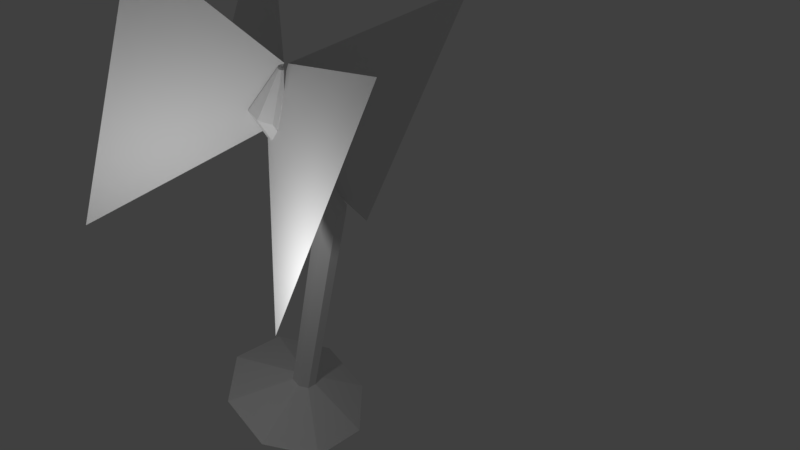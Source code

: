 # Source: palm-tree.blend  (saved by Blender 2.77.0; exported with 4.5.12 LTS)
import bpy
from mathutils import Matrix  # noqa: F401  (used for matrix-valued properties, if any)

bpy.ops.wm.read_factory_settings(use_empty=True)
scene = bpy.context.scene
scene.name = 'Scene'

# ---- collections
col_collection_1 = bpy.data.collections.new('Collection 1'); scene.collection.children.link(col_collection_1)

# ---- materials (node trees are filled in below, after node groups)
mat_material = bpy.data.materials.new('Material')
mat_material.alpha_threshold = 0.0
mat_material.use_transparent_shadow = False
mat_material.roughness = 0.5
mat_material.specular_intensity = 0.04658

# ---- material node trees

# ---- world
world_world = bpy.data.worlds.new('World'); scene.world = world_world
world_world.color = (0.05088, 0.05088, 0.05088)
world_world.use_sun_shadow = False
world_world.sun_shadow_jitter_overblur = 0.0
world_world.cycles.sampling_method = 'MANUAL'

# ---- cameras
cam_camera = bpy.data.cameras.new('Camera')
cam_camera.clip_end = 100.0
cam_camera.lens = 35.0
cam_camera.sensor_width = 32.0
cam_camera.sensor_height = 18.0
cam_camera.ortho_scale = 7.314
cam_camera.dof.focus_distance = 0.0
cam_camera.dof.aperture_fstop = 128.0

# ---- lights
light_lamp = bpy.data.lights.new('Lamp', 'POINT')
light_lamp.transmission_factor = 0.0
light_lamp.cutoff_distance = 30.0
light_lamp.energy = 100.0
light_lamp.shadow_buffer_clip_start = 1.001
light_lamp.shadow_soft_size = 0.1
light_lamp.shadow_maximum_resolution = 0.006
light_lamp.use_absolute_resolution = True

# ---- meshes
me_cylinder = bpy.data.meshes.new('Cylinder')
me_cylinder.from_pydata([(0.0, 1.0, -1.0), (-1.93e-08, 0.1727, -0.6318), (0.7071, 0.7071, -1.0), (0.1221, 0.1221, -0.6318), (1.0, -4.371e-08, -1.0), (0.1727, 1.331e-09, -0.6318), (0.7071, -0.7071, -1.0), (0.1221, -0.1221, -0.6318), (-8.742e-08, -1.0, -1.0), (-3.44e-08, -0.1727, -0.6318), (-0.7071, -0.7071, -1.0), (-0.1221, -0.1221, -0.6318), (-1.0, 1.192e-08, -1.0), (-0.1727, 1.094e-08, -0.6318), (-0.7071, 0.7071, -1.0), (-0.1221, 0.1221, -0.6318), (-0.4905, 0.1245, 2.687), (-0.615, 0.1761, 2.687), (-0.439, -5.288e-09, 2.687), (-0.4905, -0.1245, 2.687), (-0.615, -0.1761, 2.687), (-0.7395, -0.1245, 2.687), (-0.7911, 4.508e-09, 2.687), (-0.7395, 0.1245, 2.687), (-1.529, 0.1358, 3.93), (-1.664, 0.1921, 3.93), (-1.472, -1.796e-09, 3.93), (-1.529, -0.1358, 3.93), (-1.664, -0.1921, 3.93), (-1.8, -0.1358, 3.93), (-1.857, 8.892e-09, 3.93), (-1.8, 0.1358, 3.93), (-1.642, 0.02215, 4.436), (-1.664, 0.03132, 4.436), (-1.633, 7.502e-09, 4.436), (-1.642, -0.02215, 4.436), (-1.664, -0.03132, 4.436), (-1.687, -0.02215, 4.436), (-1.696, 9.244e-09, 4.436), (-1.687, 0.02215, 4.436), (-1.597, -1.487, 2.402), (-1.597, -1.487, 5.474), (-1.597, 0.01519, 3.675), (-1.597, 0.02003, 4.481), (-1.637, 0.02482, 4.481), (-1.642, 0.02482, 3.675), (-3.144, 0.02482, 5.474), (-3.144, 0.02482, 2.402), (-1.637, 0.03346, 4.481), (-1.637, 0.0383, 3.675), (-1.637, 1.541, 5.474), (-1.637, 1.541, 2.402), (-1.595, 0.02482, 4.481), (-1.59, 0.02482, 3.675), (-0.08791, 0.02482, 5.474), (-0.08791, 0.02482, 2.402)], [], [(0, 1, 3, 2), (2, 3, 5, 4), (4, 5, 7, 6), (6, 7, 9, 8), (8, 9, 11, 10), (10, 11, 13, 12), (11, 9, 20, 21), (12, 13, 15, 14), (14, 15, 1, 0), (0, 2, 4, 6, 8, 10, 12, 14), (18, 16, 24, 26), (1, 15, 23, 17), (3, 1, 17, 16), (7, 5, 18, 19), (13, 11, 21, 22), (9, 7, 19, 20), (15, 13, 22, 23), (5, 3, 16, 18), (25, 31, 39, 33), (23, 22, 30, 31), (21, 20, 28, 29), (19, 18, 26, 27), (16, 17, 25, 24), (17, 23, 31, 25), (22, 21, 29, 30), (20, 19, 27, 28), (32, 33, 39, 38, 37, 36, 35, 34), (30, 29, 37, 38), (28, 27, 35, 36), (26, 24, 32, 34), (31, 30, 38, 39), (29, 28, 36, 37), (27, 26, 34, 35), (24, 25, 33, 32), (43, 42, 40, 41), (44, 45, 47, 46), (48, 49, 51, 50), (52, 53, 55, 54)])
_uv = me_cylinder.uv_layers.new(name='UVMap')
_uv.uv.foreach_set('vector', [0.6431, 0.2947, 0.6423, 0.2964, 0.6397, 0.2942, 0.6415, 0.2944, 0.6415, 0.2944, 0.6397, 0.2942, 0.6368, 0.2915, 0.6407, 0.2931, 0.6407, 0.2931, 0.6368, 0.2915, 0.6331, 0.2891, 0.6414, 0.2897, 0.6414, 0.2897, 0.6331, 0.2891, 0.6278, 0.2883, 0.644, 0.2817, 0.644, 0.2817, 0.6551, 0.2867, 0.6513, 0.292, 0.6465, 0.2888, 0.6465, 0.2888, 0.6513, 0.292, 0.6481, 0.2957, 0.6464, 0.2916, 0.6513, 0.292, 0.6551, 0.2867, 0.6565, 0.5936, 0.6531, 0.5963, 0.6464, 0.2916, 0.6481, 0.2957, 0.6451, 0.2972, 0.645, 0.2941, 0.645, 0.2941, 0.6451, 0.2972, 0.6423, 0.2964, 0.6431, 0.2947, 0.6431, 0.2947, 0.6415, 0.2944, 0.6407, 0.2931, 0.6414, 0.2897, 0.644, 0.2817, 0.6465, 0.2888, 0.6464, 0.2916, 0.645, 0.2941, 0.6356, 0.5896, 0.6391, 0.5909, 0.6404, 0.7367, 0.6364, 0.7368, 0.6423, 0.2964, 0.6451, 0.2972, 0.6457, 0.5962, 0.6423, 0.5936, 0.6397, 0.2942, 0.6423, 0.2964, 0.6423, 0.5936, 0.6391, 0.5909, 0.6331, 0.2891, 0.6368, 0.2915, 0.6356, 0.5896, 0.6321, 0.5903, 0.6481, 0.2957, 0.6513, 0.292, 0.6531, 0.5963, 0.6494, 0.5973, 0.6278, 0.2883, 0.6331, 0.2891, 0.6321, 0.5903, 0.6287, 0.5925, 0.6451, 0.2972, 0.6481, 0.2957, 0.6494, 0.5973, 0.6457, 0.5962, 0.6368, 0.2915, 0.6397, 0.2942, 0.6391, 0.5909, 0.6356, 0.5896, 0.6436, 0.7387, 0.6464, 0.7414, 0.642, 0.7912, 0.6411, 0.7902, 0.6457, 0.5962, 0.6494, 0.5973, 0.6493, 0.7433, 0.6464, 0.7414, 0.6531, 0.5963, 0.6565, 0.5936, 0.6557, 0.7444, 0.6525, 0.7441, 0.6321, 0.5903, 0.6356, 0.5896, 0.6364, 0.7368, 0.6323, 0.7398, 0.6391, 0.5909, 0.6423, 0.5936, 0.6436, 0.7387, 0.6404, 0.7367, 0.6423, 0.5936, 0.6457, 0.5962, 0.6464, 0.7414, 0.6436, 0.7387, 0.6494, 0.5973, 0.6531, 0.5963, 0.6525, 0.7441, 0.6493, 0.7433, 0.6287, 0.5925, 0.6321, 0.5903, 0.6323, 0.7398, 0.6287, 0.7454, 0.6404, 0.7904, 0.6411, 0.7902, 0.642, 0.7912, 0.6425, 0.7929, 0.6424, 0.7937, 0.6413, 0.7945, 0.6405, 0.793, 0.6402, 0.7915, 0.6493, 0.7433, 0.6525, 0.7441, 0.6424, 0.7937, 0.6425, 0.7929, 0.6287, 0.7454, 0.6323, 0.7398, 0.6405, 0.793, 0.6413, 0.7945, 0.6364, 0.7368, 0.6404, 0.7367, 0.6404, 0.7904, 0.6402, 0.7915, 0.6464, 0.7414, 0.6493, 0.7433, 0.6425, 0.7929, 0.642, 0.7912, 0.6525, 0.7441, 0.6557, 0.7444, 0.6413, 0.7945, 0.6424, 0.7937, 0.6323, 0.7398, 0.6364, 0.7368, 0.6402, 0.7915, 0.6405, 0.793, 0.6404, 0.7367, 0.6436, 0.7387, 0.6411, 0.7902, 0.6404, 0.7904, 0.003727, 0.294, 0.499, 0.3117, 0.6494, 0.9011, 0.004546, 0.9599, 0.003727, 0.294, 0.499, 0.3117, 0.6494, 0.9011, 0.004546, 0.9599, 0.003727, 0.294, 0.499, 0.3117, 0.6494, 0.9011, 0.004546, 0.9599, 0.003727, 0.294, 0.499, 0.3117, 0.6494, 0.9011, 0.004546, 0.9599])
me_cylinder.materials.append(mat_material)
me_cylinder.use_remesh_preserve_volume = False
me_cylinder.use_remesh_preserve_attributes = False
me_cylinder.use_mirror_vertex_groups = False
me_cylinder.update()

# ---- objects
ob_cylinder = bpy.data.objects.new('Cylinder', me_cylinder)
ob_lamp = bpy.data.objects.new('Lamp', light_lamp)
ob_camera = bpy.data.objects.new('Camera', cam_camera)

# ---- transforms, parenting, visibility, modifiers, constraints
ob_cylinder.location = (0.0, 0.0, 1.525)
ob_cylinder.scale = (1.296, 1.296, 1.296)
ob_cylinder.lineart.crease_threshold = 0.0
_m = ob_cylinder.modifiers.new('UVWarp', 'UV_WARP')
ob_lamp.location = (-3.436, -2.387, 5.904)
ob_lamp.rotation_euler = (0.6503, 0.05522, 1.866)
ob_lamp.lock_rotations_4d = False
ob_lamp.empty_display_type = 'ARROWS'
ob_lamp.color = (0.0, 0.0, 0.0, 0.0)
ob_lamp.lineart.crease_threshold = 0.0
ob_camera.location = (-5.864, -8.058, 12.99)
ob_camera.rotation_euler = (0.8324, -0.3382, -0.3722)
ob_camera.lock_rotations_4d = False
ob_camera.empty_display_type = 'ARROWS'
ob_camera.color = (0.0, 0.0, 0.0, 0.0)
ob_camera.display_type = 'WIRE'
ob_camera.lineart.crease_threshold = 0.0

# ---- collection membership
col_collection_1.objects.link(ob_cylinder)
col_collection_1.objects.link(ob_lamp)
col_collection_1.objects.link(ob_camera)

# ---- scene / render settings (as saved in the file)
scene.camera = ob_camera
scene.frame_start = 1; scene.frame_end = 250; scene.frame_set(1)
scene.render.engine = 'BLENDER_EEVEE_NEXT'
scene.render.resolution_percentage = 50
scene.render.dither_intensity = 0.0
scene.cycles.use_denoising = False
scene.cycles.samples = 128
scene.cycles.sampling_pattern = 'TABULATED_SOBOL'
scene.cycles.light_sampling_threshold = 0.0
scene.cycles.use_adaptive_sampling = False
scene.cycles.use_light_tree = False
scene.cycles.blur_glossy = 0.0
scene.cycles.sample_clamp_indirect = 0.0
scene.view_settings.view_transform = 'Standard'
bpy.context.view_layer.update()
